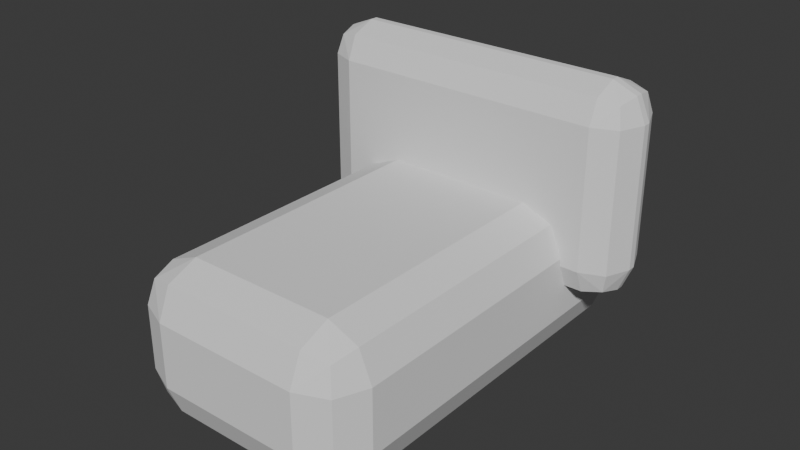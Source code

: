 # Source: gauntlet.blend  (saved by Blender 5.2.44; exported with 4.5.12 LTS)
import bpy
from mathutils import Matrix  # noqa: F401  (used for matrix-valued properties, if any)

bpy.ops.wm.read_factory_settings(use_empty=True)
scene = bpy.context.scene
scene.name = 'Scene'

# ---- collections
col_collection = bpy.data.collections.new('Collection'); scene.collection.children.link(col_collection)

# ---- world
world_world = bpy.data.worlds.new('World'); scene.world = world_world
world_world.use_nodes = True; world_world.node_tree.nodes.clear()
_N = world_world.node_tree.nodes; _L = world_world.node_tree.links
n0 = _N.new('ShaderNodeOutputWorld'); n0.name = 'World Output'; n0.location = (200, 100)
n1 = _N.new('ShaderNodeBackground'); n1.name = 'Background'; n1.location = (-200, 100)
n1.inputs[0].default_value = (0.05088, 0.05088, 0.05088, 1.0)
_L.new(n1.outputs[0], n0.inputs[0])
n0.is_active_output = True
world_world.color = (0.05088, 0.05088, 0.05088)
world_world.sun_shadow_jitter_overblur = 0.0

# ---- meshes
me_cube = bpy.data.meshes.new('Cube')
me_cube.from_pydata([(-0.395, -0.92, -0.4), (-0.395, -1.15, -0.17), (-0.625, -0.92, -0.17), (-0.395, -1.083, -0.3326), (-0.5278, -1.053, -0.3028), (-0.5576, -1.083, -0.17), (-0.5576, -0.92, -0.3326), (-0.395, -1.15, 0.17), (-0.395, -0.92, 0.4), (-0.625, -0.92, 0.17), (-0.395, -1.083, 0.3326), (-0.5278, -1.053, 0.3028), (-0.5576, -0.92, 0.3326), (-0.5576, -1.083, 0.17), (-0.395, 0.92, -0.4), (-0.625, 0.92, -0.17), (-0.395, 1.15, -0.17), (-0.5576, 0.92, -0.3326), (-0.5278, 1.053, -0.3028), (-0.5576, 1.083, -0.17), (-0.395, 1.083, -0.3326), (-0.395, 0.92, 0.4), (-0.395, 1.15, 0.17), (-0.625, 0.92, 0.17), (-0.395, 1.083, 0.3326), (-0.5278, 1.053, 0.3028), (-0.5576, 1.083, 0.17), (-0.5576, 0.92, 0.3326), (0.395, -0.92, -0.4), (0.625, -0.92, -0.17), (0.395, -1.15, -0.17), (0.5576, -0.92, -0.3326), (0.5278, -1.053, -0.3028), (0.5576, -1.083, -0.17), (0.395, -1.083, -0.3326), (0.395, -0.92, 0.4), (0.395, -1.15, 0.17), (0.625, -0.92, 0.17), (0.395, -1.083, 0.3326), (0.5278, -1.053, 0.3028), (0.5576, -1.083, 0.17), (0.5576, -0.92, 0.3326), (0.395, 0.92, -0.4), (0.395, 1.15, -0.17), (0.625, 0.92, -0.17), (0.395, 1.083, -0.3326), (0.5278, 1.053, -0.3028), (0.5576, 1.083, -0.17), (0.5576, 0.92, -0.3326), (0.395, 0.92, 0.4), (0.625, 0.92, 0.17), (0.395, 1.15, 0.17), (0.5576, 0.92, 0.3326), (0.5278, 1.053, 0.3028), (0.5576, 1.083, 0.17), (0.395, 1.083, 0.3326), (-0.72, 0.63, -0.05), (-0.72, 0.45, 0.13), (-0.9, 0.63, 0.13), (-0.72, 0.5027, 0.002721), (-0.8239, 0.5261, 0.02608), (-0.8473, 0.5027, 0.13), (-0.8473, 0.63, 0.002721), (-0.72, 0.45, 0.87), (-0.72, 0.63, 1.05), (-0.9, 0.63, 0.87), (-0.72, 0.5027, 0.9973), (-0.8239, 0.5261, 0.9739), (-0.8473, 0.63, 0.9973), (-0.8473, 0.5027, 0.87), (-0.72, 0.67, -0.05), (-0.9, 0.67, 0.13), (-0.72, 0.85, 0.13), (-0.8473, 0.67, 0.002721), (-0.8239, 0.7739, 0.02608), (-0.8473, 0.7973, 0.13), (-0.72, 0.7973, 0.002721), (-0.72, 0.67, 1.05), (-0.72, 0.85, 0.87), (-0.9, 0.67, 0.87), (-0.72, 0.7973, 0.9973), (-0.8239, 0.7739, 0.9739), (-0.8473, 0.7973, 0.87), (-0.8473, 0.67, 0.9973), (0.72, 0.63, -0.05), (0.9, 0.63, 0.13), (0.72, 0.45, 0.13), (0.8473, 0.63, 0.002721), (0.8239, 0.5261, 0.02608), (0.8473, 0.5027, 0.13), (0.72, 0.5027, 0.002721), (0.72, 0.63, 1.05), (0.72, 0.45, 0.87), (0.9, 0.63, 0.87), (0.72, 0.5027, 0.9973), (0.8239, 0.5261, 0.9739), (0.8473, 0.5027, 0.87), (0.8473, 0.63, 0.9973), (0.72, 0.67, -0.05), (0.72, 0.85, 0.13), (0.9, 0.67, 0.13), (0.72, 0.7973, 0.002721), (0.8239, 0.7739, 0.02608), (0.8473, 0.7973, 0.13), (0.8473, 0.67, 0.002721), (0.72, 0.67, 1.05), (0.9, 0.67, 0.87), (0.72, 0.85, 0.87), (0.8473, 0.67, 0.9973), (0.8239, 0.7739, 0.9739), (0.8473, 0.7973, 0.87), (0.72, 0.7973, 0.9973)], [], [(0, 4, 6), (1, 4, 3), (2, 4, 5), (7, 11, 13), (8, 11, 10), (9, 11, 12), (14, 18, 20), (15, 18, 17), (16, 18, 19), (21, 25, 27), (22, 25, 24), (23, 25, 26), (28, 32, 34), (29, 32, 31), (30, 32, 33), (35, 39, 41), (36, 39, 38), (37, 39, 40), (42, 46, 48), (43, 46, 45), (44, 46, 47), (49, 53, 55), (50, 53, 52), (51, 53, 54), (0, 17, 14), (6, 15, 17), (7, 5, 1), (5, 9, 2), (21, 12, 8), (27, 9, 12), (22, 19, 26), (26, 15, 23), (14, 45, 42), (20, 43, 45), (49, 24, 21), (55, 22, 24), (50, 47, 54), (54, 43, 51), (42, 31, 28), (48, 29, 31), (35, 52, 49), (41, 50, 52), (36, 33, 40), (40, 29, 37), (28, 3, 0), (34, 1, 3), (8, 38, 35), (38, 7, 36), (42, 0, 14), (9, 15, 2), (36, 1, 30), (21, 35, 49), (22, 43, 16), (50, 29, 44), (56, 60, 62), (57, 60, 59), (58, 60, 61), (63, 67, 69), (64, 67, 66), (65, 67, 68), (70, 74, 76), (71, 74, 73), (72, 74, 75), (77, 81, 83), (78, 81, 80), (79, 81, 82), (84, 88, 90), (85, 88, 87), (86, 88, 89), (91, 95, 97), (92, 95, 94), (93, 95, 96), (98, 102, 104), (99, 102, 101), (100, 102, 103), (105, 109, 111), (106, 109, 108), (107, 109, 110), (56, 73, 70), (62, 71, 73), (63, 61, 57), (69, 58, 61), (77, 68, 64), (83, 65, 68), (72, 82, 78), (75, 79, 82), (70, 101, 98), (76, 99, 101), (105, 80, 77), (111, 78, 80), (100, 110, 106), (103, 107, 110), (98, 87, 84), (104, 85, 87), (91, 108, 105), (97, 106, 108), (86, 96, 92), (89, 93, 96), (84, 59, 56), (90, 57, 59), (64, 94, 91), (66, 92, 94), (98, 56, 70), (65, 71, 58), (92, 57, 86), (77, 91, 105), (78, 99, 72), (106, 85, 100), (0, 3, 4), (1, 5, 4), (2, 6, 4), (7, 10, 11), (8, 12, 11), (9, 13, 11), (14, 17, 18), (15, 19, 18), (16, 20, 18), (21, 24, 25), (22, 26, 25), (23, 27, 25), (28, 31, 32), (29, 33, 32), (30, 34, 32), (35, 38, 39), (36, 40, 39), (37, 41, 39), (42, 45, 46), (43, 47, 46), (44, 48, 46), (49, 52, 53), (50, 54, 53), (51, 55, 53), (0, 6, 17), (6, 2, 15), (7, 13, 5), (5, 13, 9), (21, 27, 12), (27, 23, 9), (22, 16, 19), (26, 19, 15), (14, 20, 45), (20, 16, 43), (49, 55, 24), (55, 51, 22), (50, 44, 47), (54, 47, 43), (42, 48, 31), (48, 44, 29), (35, 41, 52), (41, 37, 50), (36, 30, 33), (40, 33, 29), (28, 34, 3), (34, 30, 1), (8, 10, 38), (38, 10, 7), (42, 28, 0), (9, 23, 15), (36, 7, 1), (21, 8, 35), (22, 51, 43), (50, 37, 29), (56, 59, 60), (57, 61, 60), (58, 62, 60), (63, 66, 67), (64, 68, 67), (65, 69, 67), (70, 73, 74), (71, 75, 74), (72, 76, 74), (77, 80, 81), (78, 82, 81), (79, 83, 81), (84, 87, 88), (85, 89, 88), (86, 90, 88), (91, 94, 95), (92, 96, 95), (93, 97, 95), (98, 101, 102), (99, 103, 102), (100, 104, 102), (105, 108, 109), (106, 110, 109), (107, 111, 109), (56, 62, 73), (62, 58, 71), (63, 69, 61), (69, 65, 58), (77, 83, 68), (83, 79, 65), (72, 75, 82), (75, 71, 79), (70, 76, 101), (76, 72, 99), (105, 111, 80), (111, 107, 78), (100, 103, 110), (103, 99, 107), (98, 104, 87), (104, 100, 85), (91, 97, 108), (97, 93, 106), (86, 89, 96), (89, 85, 93), (84, 90, 59), (90, 86, 57), (64, 66, 94), (66, 63, 92), (98, 84, 56), (65, 79, 71), (92, 63, 57), (77, 64, 91), (78, 107, 99), (106, 93, 85)])
_uv = me_cube.uv_layers.new(name='UVMap')
_uv.uv.foreach_set('vector', [0.2219, 0.04251, 0.2521, 0.01236, 0.2588, 0.04251, 0.367, 0.7183, 0.3368, 0.752, 0.33, 0.7211, 0.1197, 0.9583, 0.1499, 0.9839, 0.1197, 0.9918, 0.4442, 0.7183, 0.4743, 0.752, 0.4442, 0.7574, 0.3069, 0.04251, 0.2768, 0.01236, 0.3069, 0.005582, 0.04251, 0.9583, 0.01236, 0.9839, 0.005582, 0.9555, 0.2219, 0.4603, 0.2521, 0.4905, 0.2219, 0.4973, 0.1197, 0.5475, 0.1499, 0.5139, 0.1567, 0.5447, 0.282, 0.7248, 0.3121, 0.7549, 0.282, 0.7617, 0.3069, 0.4603, 0.2768, 0.4905, 0.27, 0.4603, 0.2047, 0.7248, 0.1746, 0.7549, 0.1678, 0.7248, 0.04251, 0.5475, 0.01236, 0.5139, 0.04251, 0.5084, 0.04251, 0.04251, 0.01236, 0.01236, 0.04251, 0.005582, 0.8856, 0.04251, 0.9157, 0.01236, 0.9225, 0.04251, 0.367, 0.5419, 0.3368, 0.5163, 0.367, 0.5084, 0.4863, 0.04251, 0.5165, 0.01236, 0.5233, 0.04251, 0.4442, 0.5419, 0.4743, 0.5163, 0.4811, 0.5447, 0.8084, 0.04251, 0.7782, 0.01236, 0.8084, 0.005582, 0.04251, 0.4603, 0.01236, 0.4905, 0.005582, 0.4603, 0.282, 0.5454, 0.3121, 0.5152, 0.3189, 0.5454, 0.8856, 0.4603, 0.9157, 0.4905, 0.8856, 0.4973, 0.4863, 0.4603, 0.5165, 0.4905, 0.4863, 0.4973, 0.8084, 0.4603, 0.7782, 0.4905, 0.7714, 0.4603, 0.2047, 0.5454, 0.1746, 0.5152, 0.2047, 0.5084, 0.2219, 0.04251, 0.2588, 0.4603, 0.2219, 0.4603, 0.1567, 0.9555, 0.1197, 0.5475, 0.1567, 0.5447, 0.4442, 0.7183, 0.367, 0.7574, 0.367, 0.7183, 0.1197, 0.9918, 0.04251, 0.9583, 0.1197, 0.9583, 0.3069, 0.4603, 0.27, 0.04251, 0.3069, 0.04251, 0.005582, 0.5447, 0.04251, 0.9583, 0.005582, 0.9555, 0.2047, 0.7248, 0.282, 0.7617, 0.2047, 0.7617, 0.04251, 0.5084, 0.1197, 0.5475, 0.04251, 0.5475, 0.2219, 0.4603, 0.04251, 0.4973, 0.04251, 0.4603, 0.3189, 0.7248, 0.282, 0.5454, 0.3189, 0.5454, 0.4863, 0.4603, 0.3069, 0.4973, 0.3069, 0.4603, 0.1678, 0.5454, 0.2047, 0.7248, 0.1678, 0.7248, 0.8084, 0.4603, 0.8856, 0.4973, 0.8084, 0.4973, 0.2047, 0.5084, 0.282, 0.5454, 0.2047, 0.5454, 0.04251, 0.4603, 0.005582, 0.04251, 0.04251, 0.04251, 0.9225, 0.4603, 0.8856, 0.04251, 0.9225, 0.04251, 0.4863, 0.04251, 0.5233, 0.4603, 0.4863, 0.4603, 0.7714, 0.04251, 0.8084, 0.4603, 0.7714, 0.4603, 0.4442, 0.5419, 0.367, 0.5084, 0.4442, 0.5084, 0.8084, 0.005582, 0.8856, 0.04251, 0.8084, 0.04251, 0.04251, 0.04251, 0.2219, 0.005582, 0.2219, 0.04251, 0.33, 0.5447, 0.367, 0.7183, 0.33, 0.7211, 0.3069, 0.04251, 0.4863, 0.005582, 0.4863, 0.04251, 0.4811, 0.5447, 0.4442, 0.7183, 0.4442, 0.5419, 0.04251, 0.4603, 0.2219, 0.04251, 0.2219, 0.4603, 0.04251, 0.9583, 0.1197, 0.5475, 0.1197, 0.9583, 0.4442, 0.5419, 0.367, 0.7183, 0.367, 0.5419, 0.3069, 0.4603, 0.4863, 0.04251, 0.4863, 0.4603, 0.2047, 0.7248, 0.282, 0.5454, 0.282, 0.7248, 0.8084, 0.4603, 0.8856, 0.04251, 0.8856, 0.4603, 0.8003, 0.5373, 0.7767, 0.5137, 0.8003, 0.5084, 0.7314, 0.4322, 0.755, 0.4058, 0.7603, 0.43, 0.9538, 0.9424, 0.9337, 0.966, 0.9275, 0.9424, 0.5633, 0.4322, 0.5397, 0.4058, 0.5633, 0.4015, 0.8784, 0.8643, 0.8548, 0.8879, 0.8495, 0.8643, 0.9538, 0.7743, 0.9337, 0.7507, 0.9559, 0.7454, 0.8094, 0.5373, 0.833, 0.5137, 0.8383, 0.5373, 0.9627, 0.9424, 0.989, 0.966, 0.9649, 0.9713, 0.7314, 0.3615, 0.755, 0.3851, 0.7314, 0.3904, 0.8875, 0.8643, 0.9111, 0.8879, 0.8875, 0.8932, 0.5633, 0.3615, 0.5397, 0.3851, 0.5344, 0.3615, 0.9627, 0.7743, 0.989, 0.7507, 0.9933, 0.7743, 0.8003, 0.8643, 0.7767, 0.8879, 0.7714, 0.8643, 0.9655, 0.7054, 0.9891, 0.729, 0.9655, 0.7343, 0.7314, 0.7536, 0.755, 0.7737, 0.7314, 0.7798, 0.8784, 0.5373, 0.8548, 0.5137, 0.8784, 0.5084, 0.5633, 0.7536, 0.5397, 0.7737, 0.5344, 0.7514, 0.9655, 0.5373, 0.9891, 0.5137, 0.9944, 0.5373, 0.8094, 0.8643, 0.833, 0.8879, 0.8094, 0.8932, 0.7314, 0.03448, 0.755, 0.01089, 0.7603, 0.03448, 0.9564, 0.7054, 0.9328, 0.729, 0.9275, 0.7054, 0.8875, 0.5373, 0.9111, 0.5137, 0.9164, 0.5373, 0.9564, 0.5373, 0.9328, 0.5137, 0.9564, 0.5084, 0.5633, 0.03448, 0.5397, 0.01089, 0.5633, 0.005582, 0.8003, 0.5373, 0.8094, 0.5084, 0.8094, 0.5373, 0.9559, 0.9713, 0.9627, 0.9424, 0.9649, 0.9713, 0.5633, 0.4322, 0.7314, 0.4015, 0.7314, 0.4322, 0.9275, 0.7743, 0.9538, 0.9424, 0.9275, 0.9424, 0.8875, 0.8643, 0.8784, 0.8932, 0.8784, 0.8643, 0.9649, 0.7454, 0.9538, 0.7743, 0.9559, 0.7454, 0.7314, 0.3615, 0.5633, 0.3904, 0.5633, 0.3615, 0.9933, 0.9424, 0.9627, 0.7743, 0.9933, 0.7743, 0.8094, 0.5373, 0.8383, 0.8643, 0.8094, 0.8643, 0.7603, 0.3615, 0.7314, 0.03448, 0.7603, 0.03448, 0.8875, 0.5373, 0.9164, 0.8643, 0.8875, 0.8643, 0.5344, 0.03448, 0.5633, 0.3615, 0.5344, 0.3615, 0.9564, 0.7054, 0.9275, 0.5373, 0.9564, 0.5373, 0.7314, 0.005582, 0.5633, 0.03448, 0.5633, 0.005582, 0.8094, 0.8643, 0.8003, 0.8932, 0.8003, 0.8643, 0.9564, 0.7343, 0.9655, 0.7054, 0.9655, 0.7343, 0.8784, 0.5373, 0.8875, 0.5084, 0.8875, 0.5373, 0.9655, 0.5084, 0.9564, 0.5373, 0.9564, 0.5084, 0.7314, 0.7536, 0.5633, 0.7798, 0.5633, 0.7536, 0.9944, 0.7054, 0.9655, 0.5373, 0.9944, 0.5373, 0.8003, 0.8643, 0.7714, 0.5373, 0.8003, 0.5373, 0.7603, 0.7514, 0.7314, 0.4322, 0.7603, 0.43, 0.8784, 0.8643, 0.8495, 0.5373, 0.8784, 0.5373, 0.5344, 0.43, 0.5633, 0.7536, 0.5344, 0.7514, 0.8094, 0.8643, 0.8003, 0.5373, 0.8094, 0.5373, 0.9538, 0.7743, 0.9627, 0.9424, 0.9538, 0.9424, 0.5633, 0.7536, 0.7314, 0.4322, 0.7314, 0.7536, 0.8875, 0.8643, 0.8784, 0.5373, 0.8875, 0.5373, 0.5633, 0.3615, 0.7314, 0.03448, 0.7314, 0.3615, 0.9564, 0.5373, 0.9655, 0.7054, 0.9564, 0.7054, 0.2219, 0.04251, 0.2219, 0.005582, 0.2521, 0.01236, 0.367, 0.7183, 0.367, 0.7574, 0.3368, 0.752, 0.1197, 0.9583, 0.1567, 0.9555, 0.1499, 0.9839, 0.4442, 0.7183, 0.4811, 0.7211, 0.4743, 0.752, 0.3069, 0.04251, 0.27, 0.04251, 0.2768, 0.01236, 0.04251, 0.9583, 0.04251, 0.9918, 0.01236, 0.9839, 0.2219, 0.4603, 0.2588, 0.4603, 0.2521, 0.4905, 0.1197, 0.5475, 0.1197, 0.5084, 0.1499, 0.5139, 0.282, 0.7248, 0.3189, 0.7248, 0.3121, 0.7549, 0.3069, 0.4603, 0.3069, 0.4973, 0.2768, 0.4905, 0.2047, 0.7248, 0.2047, 0.7617, 0.1746, 0.7549, 0.04251, 0.5475, 0.005582, 0.5447, 0.01236, 0.5139, 0.04251, 0.04251, 0.005582, 0.04251, 0.01236, 0.01236, 0.8856, 0.04251, 0.8856, 0.005582, 0.9157, 0.01236, 0.367, 0.5419, 0.33, 0.5447, 0.3368, 0.5163, 0.4863, 0.04251, 0.4863, 0.005582, 0.5165, 0.01236, 0.4442, 0.5419, 0.4442, 0.5084, 0.4743, 0.5163, 0.8084, 0.04251, 0.7714, 0.04251, 0.7782, 0.01236, 0.04251, 0.4603, 0.04251, 0.4973, 0.01236, 0.4905, 0.282, 0.5454, 0.282, 0.5084, 0.3121, 0.5152, 0.8856, 0.4603, 0.9225, 0.4603, 0.9157, 0.4905, 0.4863, 0.4603, 0.5233, 0.4603, 0.5165, 0.4905, 0.8084, 0.4603, 0.8084, 0.4973, 0.7782, 0.4905, 0.2047, 0.5454, 0.1678, 0.5454, 0.1746, 0.5152, 0.2219, 0.04251, 0.2588, 0.04251, 0.2588, 0.4603, 0.1567, 0.9555, 0.1197, 0.9583, 0.1197, 0.5475, 0.4442, 0.7183, 0.4442, 0.7574, 0.367, 0.7574, 0.1197, 0.9918, 0.04251, 0.9918, 0.04251, 0.9583, 0.3069, 0.4603, 0.27, 0.4603, 0.27, 0.04251, 0.005582, 0.5447, 0.04251, 0.5475, 0.04251, 0.9583, 0.2047, 0.7248, 0.282, 0.7248, 0.282, 0.7617, 0.04251, 0.5084, 0.1197, 0.5084, 0.1197, 0.5475, 0.2219, 0.4603, 0.2219, 0.4973, 0.04251, 0.4973, 0.3189, 0.7248, 0.282, 0.7248, 0.282, 0.5454, 0.4863, 0.4603, 0.4863, 0.4973, 0.3069, 0.4973, 0.1678, 0.5454, 0.2047, 0.5454, 0.2047, 0.7248, 0.8084, 0.4603, 0.8856, 0.4603, 0.8856, 0.4973, 0.2047, 0.5084, 0.282, 0.5084, 0.282, 0.5454, 0.04251, 0.4603, 0.005582, 0.4603, 0.005582, 0.04251, 0.9225, 0.4603, 0.8856, 0.4603, 0.8856, 0.04251, 0.4863, 0.04251, 0.5233, 0.04251, 0.5233, 0.4603, 0.7714, 0.04251, 0.8084, 0.04251, 0.8084, 0.4603, 0.4442, 0.5419, 0.367, 0.5419, 0.367, 0.5084, 0.8084, 0.005582, 0.8856, 0.005582, 0.8856, 0.04251, 0.04251, 0.04251, 0.04251, 0.005582, 0.2219, 0.005582, 0.33, 0.5447, 0.367, 0.5419, 0.367, 0.7183, 0.3069, 0.04251, 0.3069, 0.005582, 0.4863, 0.005582, 0.4811, 0.5447, 0.4811, 0.7211, 0.4442, 0.7183, 0.04251, 0.4603, 0.04251, 0.04251, 0.2219, 0.04251, 0.04251, 0.9583, 0.04251, 0.5475, 0.1197, 0.5475, 0.4442, 0.5419, 0.4442, 0.7183, 0.367, 0.7183, 0.3069, 0.4603, 0.3069, 0.04251, 0.4863, 0.04251, 0.2047, 0.7248, 0.2047, 0.5454, 0.282, 0.5454, 0.8084, 0.4603, 0.8084, 0.04251, 0.8856, 0.04251, 0.8003, 0.5373, 0.7714, 0.5373, 0.7767, 0.5137, 0.7314, 0.4322, 0.7314, 0.4015, 0.755, 0.4058, 0.9538, 0.9424, 0.9559, 0.9713, 0.9337, 0.966, 0.5633, 0.4322, 0.5344, 0.43, 0.5397, 0.4058, 0.8784, 0.8643, 0.8784, 0.8932, 0.8548, 0.8879, 0.9538, 0.7743, 0.9275, 0.7743, 0.9337, 0.7507, 0.8094, 0.5373, 0.8094, 0.5084, 0.833, 0.5137, 0.9627, 0.9424, 0.9933, 0.9424, 0.989, 0.966, 0.7314, 0.3615, 0.7603, 0.3615, 0.755, 0.3851, 0.8875, 0.8643, 0.9164, 0.8643, 0.9111, 0.8879, 0.5633, 0.3615, 0.5633, 0.3904, 0.5397, 0.3851, 0.9627, 0.7743, 0.9649, 0.7454, 0.989, 0.7507, 0.8003, 0.8643, 0.8003, 0.8932, 0.7767, 0.8879, 0.9655, 0.7054, 0.9944, 0.7054, 0.9891, 0.729, 0.7314, 0.7536, 0.7603, 0.7514, 0.755, 0.7737, 0.8784, 0.5373, 0.8495, 0.5373, 0.8548, 0.5137, 0.5633, 0.7536, 0.5633, 0.7798, 0.5397, 0.7737, 0.9655, 0.5373, 0.9655, 0.5084, 0.9891, 0.5137, 0.8094, 0.8643, 0.8383, 0.8643, 0.833, 0.8879, 0.7314, 0.03448, 0.7314, 0.005582, 0.755, 0.01089, 0.9564, 0.7054, 0.9564, 0.7343, 0.9328, 0.729, 0.8875, 0.5373, 0.8875, 0.5084, 0.9111, 0.5137, 0.9564, 0.5373, 0.9275, 0.5373, 0.9328, 0.5137, 0.5633, 0.03448, 0.5344, 0.03448, 0.5397, 0.01089, 0.8003, 0.5373, 0.8003, 0.5084, 0.8094, 0.5084, 0.9559, 0.9713, 0.9538, 0.9424, 0.9627, 0.9424, 0.5633, 0.4322, 0.5633, 0.4015, 0.7314, 0.4015, 0.9275, 0.7743, 0.9538, 0.7743, 0.9538, 0.9424, 0.8875, 0.8643, 0.8875, 0.8932, 0.8784, 0.8932, 0.9649, 0.7454, 0.9627, 0.7743, 0.9538, 0.7743, 0.7314, 0.3615, 0.7314, 0.3904, 0.5633, 0.3904, 0.9933, 0.9424, 0.9627, 0.9424, 0.9627, 0.7743, 0.8094, 0.5373, 0.8383, 0.5373, 0.8383, 0.8643, 0.7603, 0.3615, 0.7314, 0.3615, 0.7314, 0.03448, 0.8875, 0.5373, 0.9164, 0.5373, 0.9164, 0.8643, 0.5344, 0.03448, 0.5633, 0.03448, 0.5633, 0.3615, 0.9564, 0.7054, 0.9275, 0.7054, 0.9275, 0.5373, 0.7314, 0.005582, 0.7314, 0.03448, 0.5633, 0.03448, 0.8094, 0.8643, 0.8094, 0.8932, 0.8003, 0.8932, 0.9564, 0.7343, 0.9564, 0.7054, 0.9655, 0.7054, 0.8784, 0.5373, 0.8784, 0.5084, 0.8875, 0.5084, 0.9655, 0.5084, 0.9655, 0.5373, 0.9564, 0.5373, 0.7314, 0.7536, 0.7314, 0.7798, 0.5633, 0.7798, 0.9944, 0.7054, 0.9655, 0.7054, 0.9655, 0.5373, 0.8003, 0.8643, 0.7714, 0.8643, 0.7714, 0.5373, 0.7603, 0.7514, 0.7314, 0.7536, 0.7314, 0.4322, 0.8784, 0.8643, 0.8495, 0.8643, 0.8495, 0.5373, 0.5344, 0.43, 0.5633, 0.4322, 0.5633, 0.7536, 0.8094, 0.8643, 0.8003, 0.8643, 0.8003, 0.5373, 0.9538, 0.7743, 0.9627, 0.7743, 0.9627, 0.9424, 0.5633, 0.7536, 0.5633, 0.4322, 0.7314, 0.4322, 0.8875, 0.8643, 0.8784, 0.8643, 0.8784, 0.5373, 0.5633, 0.3615, 0.5633, 0.03448, 0.7314, 0.03448, 0.9564, 0.5373, 0.9655, 0.5373, 0.9655, 0.7054])
me_cube.update()

# ---- objects
ob_asset = bpy.data.objects.new('asset', me_cube)

# ---- transforms, parenting, visibility, modifiers, constraints
ob_asset.location = (0.0, 0.0, 0.0)

# ---- collection membership
col_collection.objects.link(ob_asset)

# ---- scene / render settings (as saved in the file)
scene.frame_start = 1; scene.frame_end = 250; scene.frame_set(1)
scene.render.engine = 'BLENDER_EEVEE_NEXT'
scene.render.bake_bias = 0.0
scene.render.bake_samples = 0
scene.render.compositor_device = 'GPU'
scene.eevee.use_volume_custom_range = False
scene.eevee.fast_gi_thickness_near = 0.1
scene.eevee.fast_gi_thickness_far = 0.0
scene.eevee.ray_tracing_options.screen_trace_thickness = 0.1
bpy.context.view_layer.update()

# ---- added for rendering (the .blend has no active camera and no usable light): camera, sun
cam_auto = bpy.data.cameras.new('AutoCamera')
cam_auto.lens = 50.0
cam_auto.sensor_width = 36.0
cam_auto.clip_end = 1000.0
ob_auto_camera = bpy.data.objects.new('AutoCamera', cam_auto)
scene.collection.objects.link(ob_auto_camera)
ob_auto_camera.location = (3.01693, -3.62031, 2.73854)
ob_auto_camera.rotation_euler = (1.09748, -7.21219e-08, 0.694738)
scene.camera = ob_auto_camera
light_auto_sun = bpy.data.lights.new('AutoSun', 'SUN')
light_auto_sun.energy = 3.0
light_auto_sun.angle = 0.0523599
ob_auto_sun = bpy.data.objects.new('AutoSun', light_auto_sun)
scene.collection.objects.link(ob_auto_sun)
ob_auto_sun.rotation_euler = (0.872665, 0.174533, 0.523599)
bpy.context.view_layer.update()
